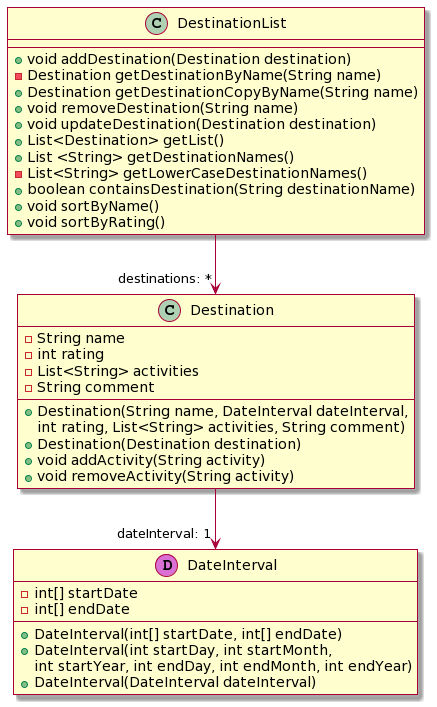

The diagram above was rendered by PlantUML. Its source (embedded in the PNG):
@startuml
skin rose
skinparam linetype ortho

class Destination {
    - String name
    - int rating
    - List<String> activities
    - String comment

    + Destination(String name, DateInterval dateInterval,
    int rating, List<String> activities, String comment)
    + Destination(Destination destination)
    + void addActivity(String activity)
    + void removeActivity(String activity)
}

class DestinationList {
    + void addDestination(Destination destination)
    - Destination getDestinationByName(String name)
    + Destination getDestinationCopyByName(String name)
    + void removeDestination(String name)
    + void updateDestination(Destination destination)
    + List<Destination> getList()
    + List <String> getDestinationNames()
    - List<String> getLowerCaseDestinationNames()
    + boolean containsDestination(String destinationName)
    + void sortByName()
    + void sortByRating()
}

class DateInterval << (D,orchid) >> {
    - int[] startDate
    - int[] endDate

    + DateInterval(int[] startDate, int[] endDate)
    + DateInterval(int startDay, int startMonth,
    int startYear, int endDay, int endMonth, int endYear)
    + DateInterval(DateInterval dateInterval)
}

DestinationList --> "destinations: *" Destination
Destination --> "dateInterval: 1" DateInterval
@enduml